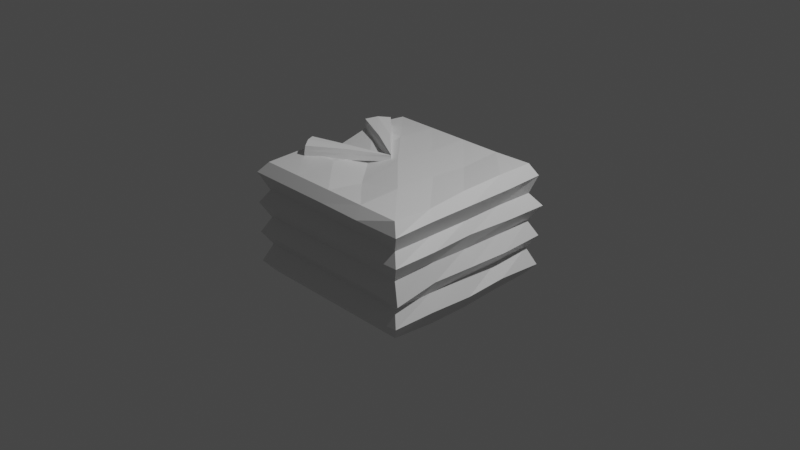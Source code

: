 # Source: Prop_-_Stack_of_Shirts.blend  (saved by Blender 2.83.19; exported with 4.5.12 LTS)
import bpy
from mathutils import Matrix  # noqa: F401  (used for matrix-valued properties, if any)

bpy.ops.wm.read_factory_settings(use_empty=True)
scene = bpy.context.scene
scene.name = 'Scene'

# ---- collections
col_collection = bpy.data.collections.new('Collection'); scene.collection.children.link(col_collection)

# ---- materials (node trees are filled in below, after node groups)
mat_material = bpy.data.materials.new('Material')
mat_material.alpha_threshold = 0.0
mat_material.use_transparent_shadow = False
mat_material.line_color = (0.0, 0.0, 0.0, 1.0)

# ---- material node trees
mat_material.use_nodes = True; mat_material.node_tree.nodes.clear()
_N = mat_material.node_tree.nodes; _L = mat_material.node_tree.links
n0 = _N.new('ShaderNodeOutputMaterial'); n0.name = 'Material Output'; n0.location = (300, 300)
n1 = _N.new('ShaderNodeBsdfPrincipled'); n1.name = 'Principled BSDF'; n1.location = (10, 300)
n1.distribution = 'GGX'
n1.subsurface_method = 'BURLEY'
n1.inputs[2].default_value = 0.4
n1.inputs[3].default_value = 1.45
n1.inputs[27].default_value = (0.0, 0.0, 0.0, 1.0)
n1.inputs[28].default_value = 1.0
_L.new(n1.outputs[0], n0.inputs[0])
n0.is_active_output = True

# ---- world
world_world = bpy.data.worlds.new('World'); scene.world = world_world
world_world.use_nodes = True; world_world.node_tree.nodes.clear()
_N = world_world.node_tree.nodes; _L = world_world.node_tree.links
n0 = _N.new('ShaderNodeOutputWorld'); n0.name = 'World Output'; n0.location = (300, 300)
n1 = _N.new('ShaderNodeBackground'); n1.name = 'Background'; n1.location = (10, 300)
n1.inputs[0].default_value = (0.05088, 0.05088, 0.05088, 1.0)
_L.new(n1.outputs[0], n0.inputs[0])
n0.is_active_output = True
world_world.color = (0.05088, 0.05088, 0.05088)
world_world.use_sun_shadow = False
world_world.sun_shadow_jitter_overblur = 0.0

# ---- cameras
cam_camera = bpy.data.cameras.new('Camera')
cam_camera.clip_end = 100.0
cam_camera.ortho_scale = 7.314

# ---- lights
light_light = bpy.data.lights.new('Light', 'POINT')
light_light.transmission_factor = 0.0
light_light.energy = 1000.0
light_light.shadow_soft_size = 0.1
light_light.shadow_maximum_resolution = 0.006
light_light.use_absolute_resolution = True

# ---- meshes
me_cube = bpy.data.meshes.new('Cube')
me_cube.from_pydata([(0.8959, 0.9132, 0.9319), (0.9135, 0.9135, -0.9135), (0.9135, -0.9135, 0.9135), (0.9135, -0.9135, -0.9135), (-0.9135, 0.9135, 0.9135), (-0.9135, 0.9135, -0.9135), (-0.9135, -0.9135, 0.9135), (-0.9135, -0.9135, -0.9135), (0.9135, 0.9135, 0.4567), (0.9135, 0.9135, -1.106e-11), (0.9135, 0.9135, -0.4567), (-0.9135, -0.9135, -0.4567), (-0.9135, -0.9135, -1.106e-11), (-0.9135, -0.9135, 0.4567), (0.9116, -0.9101, 0.4567), (0.9135, -0.9135, -1.106e-11), (0.9135, -0.9135, -0.4567), (-0.9135, 0.9135, 0.4567), (-0.9135, 0.9135, -1.106e-11), (-0.9135, 0.9135, -0.4567), (1.016, 1.021, 0.25), (-1.0, -1.0, 0.25), (0.9892, -0.9719, 0.2552), (-1.0, 1.0, 0.25), (1.0, 1.0, -0.25), (-1.0, -1.0, -0.25), (0.986, -0.9492, -0.3552), (-1.0, 1.0, -0.25), (1.0, 1.0, -0.75), (0.9736, -0.9597, -0.7145), (-1.0, 1.0, -0.75), (-1.0, -1.0, -0.75), (-1.0, -1.0, 0.75), (0.9806, 0.9737, 0.75), (0.9882, -0.9714, 0.7215), (-1.0, 1.0, 0.75), (-0.9135, 0.4567, -0.9135), (-0.9135, 1.957e-10, -0.9135), (-0.9135, -0.4567, -0.9135), (0.9027, 0.4833, 0.9456), (0.8954, -0.01569, 0.9204), (0.9203, -0.4834, 0.8855), (-0.9042, -0.4556, 0.9491), (-0.8903, -0.02933, 0.807), (-0.8949, 0.4561, 0.983), (0.9025, -0.4189, -0.9877), (0.9036, 0.03626, -0.9893), (0.9067, 0.4767, -0.9443), (0.9041, 0.4789, -0.477), (0.9135, 1.957e-10, -0.4567), (0.9135, -0.4567, -0.4567), (0.9086, 0.4694, -0.01498), (0.9135, 1.957e-10, -1.106e-11), (0.9131, -0.4613, 0.02227), (0.9008, 0.4802, 0.4567), (0.9135, 1.957e-10, 0.4567), (0.9135, -0.4567, 0.4567), (-0.9135, -0.4567, -0.4567), (-0.9135, 1.957e-10, -0.4567), (-0.9135, 0.4567, -0.4567), (-0.9135, -0.4567, -1.106e-11), (-0.9135, 1.957e-10, -1.106e-11), (-0.9135, 0.4567, -1.106e-11), (-0.9135, -0.4567, 0.4567), (-0.9135, 1.957e-10, 0.4567), (-0.9135, 0.4567, 0.4567), (-1.0, -0.5, 0.25), (-1.0, 0.0, 0.25), (-1.0, 0.5, 0.25), (1.0, 0.5379, 0.2466), (0.9827, 0.006261, 0.2731), (1.01, -0.4903, 0.2778), (-1.0, -0.5, -0.25), (-1.0, 0.0, -0.25), (-1.0, 0.5, -0.25), (1.011, 0.4833, -0.2647), (1.0, 0.0, -0.25), (0.9733, -0.4507, -0.25), (-1.0, -0.5, -0.75), (-1.0, 0.0, -0.75), (-1.0, 0.5, -0.75), (1.013, 0.461, -0.6853), (0.999, -0.0005672, -0.7394), (0.992, -0.4957, -0.7051), (1.0, 0.5, 0.75), (1.0, 0.0, 0.75), (1.0, -0.5, 0.75), (-1.0, -0.5, 0.75), (-0.9605, 0.01627, 0.75), (-1.0, 0.5, 0.75), (0.4567, 0.9135, -0.9135), (1.957e-10, 0.9135, -0.9135), (-0.4669, 0.9325, -0.9135), (0.4567, -0.9135, 0.9135), (1.957e-10, -0.9135, 0.9135), (-0.4567, -0.9135, 0.9135), (-0.4567, -0.9135, -0.9135), (1.957e-10, -0.9135, -0.9135), (0.4567, -0.9135, -0.9135), (-0.4567, 0.9135, 0.9135), (1.957e-10, 0.9135, 0.9135), (0.4567, 0.9135, 0.9135), (-0.4603, 0.9213, -0.4631), (1.957e-10, 0.9135, -0.4567), (0.4567, 0.9135, -0.4567), (-0.4627, 0.9247, -1.981e-08), (-0.02359, 0.9354, -0.01091), (0.4567, 0.9135, -1.106e-11), (-0.4567, 0.9135, 0.4567), (1.957e-10, 0.9135, 0.4567), (0.476, 0.8892, 0.4719), (0.4567, -0.9135, -0.4567), (1.957e-10, -0.9135, -0.4567), (-0.4567, -0.9135, -0.4567), (0.4567, -0.9135, -1.106e-11), (1.957e-10, -0.9135, -1.106e-11), (-0.4567, -0.9135, -1.106e-11), (0.4567, -0.9135, 0.4567), (1.957e-10, -0.9135, 0.4567), (-0.4567, -0.9135, 0.4567), (0.503, -0.9881, 0.2467), (0.0, -1.0, 0.25), (-0.5, -1.0, 0.25), (-0.5, 1.0, 0.25), (-0.04188, 1.02, 0.25), (0.515, 0.9923, 0.2651), (0.5, -1.0, -0.25), (0.0, -1.0, -0.25), (-0.5, -1.0, -0.25), (-0.51, 1.019, -0.25), (0.003223, 0.993, -0.2442), (0.4942, 1.013, -0.2603), (0.5, -1.0, -0.75), (0.0, -1.0, -0.75), (-0.5, -1.0, -0.75), (-0.5076, 1.015, -0.7564), (0.01098, 0.9793, -0.75), (0.485, 1.022, -0.75), (-0.5, 1.0, 0.75), (0.0, 1.0, 0.75), (0.49, 1.009, 0.7597), (0.4989, -1.007, 0.75), (0.0, -1.0, 0.75), (-0.5, -1.0, 0.75), (0.4567, 0.4567, -0.9135), (1.957e-10, 0.4567, -0.9135), (-0.4567, 0.4567, -0.9135), (0.4567, 1.957e-10, -0.9135), (1.957e-10, 1.957e-10, -0.9135), (-0.4567, 1.957e-10, -0.9135), (0.4567, -0.4567, -0.9135), (1.957e-10, -0.4567, -0.9135), (-0.4567, -0.4567, -0.9135), (-0.4695, 0.4668, 0.9417), (1.957e-10, 0.4567, 0.9135), (0.4717, 0.4356, 0.8812), (-0.4115, -0.01846, 0.8512), (-0.02456, 0.002753, 0.9495), (0.4574, 0.0232, 0.9101), (-0.4674, -0.459, 0.9323), (0.02418, -0.5168, 0.8411), (0.448, -0.4413, 0.9348)], [], [(42, 95, 159), (95, 32, 143), (44, 35, 89), (45, 98, 150), (41, 34, 86), (101, 33, 140), (104, 28, 137), (107, 24, 131), (110, 20, 125), (50, 29, 83), (53, 26, 77), (56, 22, 71), (59, 30, 80), (62, 27, 74), (65, 23, 68), (113, 31, 134), (116, 25, 128), (119, 21, 122), (122, 12, 116), (68, 18, 62), (71, 15, 53), (125, 9, 107), (128, 11, 113), (74, 19, 59), (77, 16, 50), (131, 10, 104), (134, 7, 96), (80, 5, 36), (83, 3, 45), (137, 1, 90), (140, 8, 110), (86, 14, 56), (89, 17, 65), (143, 13, 119), (32, 63, 13), (87, 64, 63), (88, 65, 64), (33, 54, 8), (84, 55, 54), (85, 56, 55), (28, 47, 1), (81, 46, 47), (82, 45, 46), (31, 38, 7), (78, 37, 38), (79, 36, 37), (24, 48, 10), (75, 49, 48), (76, 50, 49), (25, 57, 11), (72, 58, 57), (73, 59, 58), (20, 51, 9), (69, 52, 51), (70, 53, 52), (21, 60, 12), (66, 61, 60), (67, 62, 61), (13, 66, 21), (63, 67, 66), (64, 68, 67), (12, 72, 25), (60, 73, 72), (61, 74, 73), (11, 78, 31), (57, 79, 78), (58, 80, 79), (8, 69, 20), (54, 70, 69), (55, 71, 70), (9, 75, 24), (51, 76, 75), (52, 77, 76), (10, 81, 28), (48, 82, 81), (49, 83, 82), (0, 84, 33), (39, 85, 84), (40, 86, 85), (1, 144, 90), (47, 147, 144), (46, 150, 147), (6, 87, 32), (42, 88, 87), (43, 89, 88), (4, 153, 99), (44, 156, 153), (43, 159, 156), (158, 41, 40), (157, 161, 158), (156, 160, 157), (155, 40, 39), (154, 158, 155), (153, 157, 154), (101, 39, 0), (100, 155, 101), (99, 154, 100), (149, 38, 37), (148, 152, 149), (147, 151, 148), (146, 37, 36), (145, 149, 146), (144, 148, 145), (92, 36, 5), (91, 146, 92), (90, 145, 91), (34, 117, 14), (141, 118, 117), (142, 119, 118), (35, 108, 17), (138, 109, 108), (139, 110, 109), (30, 92, 5), (135, 91, 92), (136, 90, 91), (29, 98, 3), (132, 97, 98), (133, 96, 97), (27, 102, 19), (129, 103, 102), (130, 104, 103), (26, 111, 16), (126, 112, 111), (127, 113, 112), (23, 105, 18), (123, 106, 105), (124, 107, 106), (22, 114, 15), (120, 115, 114), (121, 116, 115), (14, 120, 22), (117, 121, 120), (118, 122, 121), (15, 126, 26), (114, 127, 126), (115, 128, 127), (16, 132, 29), (111, 133, 132), (112, 134, 133), (17, 123, 23), (108, 124, 123), (109, 125, 124), (18, 129, 27), (105, 130, 129), (106, 131, 130), (19, 135, 30), (102, 136, 135), (103, 137, 136), (4, 138, 35), (99, 139, 138), (100, 140, 139), (152, 7, 38), (151, 96, 152), (150, 97, 151), (2, 141, 34), (93, 142, 141), (94, 143, 142), (161, 2, 41), (160, 93, 161), (159, 94, 160), (42, 6, 95), (95, 6, 32), (44, 4, 35), (45, 3, 98), (41, 2, 34), (101, 0, 33), (104, 10, 28), (107, 9, 24), (110, 8, 20), (50, 16, 29), (53, 15, 26), (56, 14, 22), (59, 19, 30), (62, 18, 27), (65, 17, 23), (113, 11, 31), (116, 12, 25), (119, 13, 21), (122, 21, 12), (68, 23, 18), (71, 22, 15), (125, 20, 9), (128, 25, 11), (74, 27, 19), (77, 26, 16), (131, 24, 10), (134, 31, 7), (80, 30, 5), (83, 29, 3), (137, 28, 1), (140, 33, 8), (86, 34, 14), (89, 35, 17), (143, 32, 13), (32, 87, 63), (87, 88, 64), (88, 89, 65), (33, 84, 54), (84, 85, 55), (85, 86, 56), (28, 81, 47), (81, 82, 46), (82, 83, 45), (31, 78, 38), (78, 79, 37), (79, 80, 36), (24, 75, 48), (75, 76, 49), (76, 77, 50), (25, 72, 57), (72, 73, 58), (73, 74, 59), (20, 69, 51), (69, 70, 52), (70, 71, 53), (21, 66, 60), (66, 67, 61), (67, 68, 62), (13, 63, 66), (63, 64, 67), (64, 65, 68), (12, 60, 72), (60, 61, 73), (61, 62, 74), (11, 57, 78), (57, 58, 79), (58, 59, 80), (8, 54, 69), (54, 55, 70), (55, 56, 71), (9, 51, 75), (51, 52, 76), (52, 53, 77), (10, 48, 81), (48, 49, 82), (49, 50, 83), (0, 39, 84), (39, 40, 85), (40, 41, 86), (1, 47, 144), (47, 46, 147), (46, 45, 150), (6, 42, 87), (42, 43, 88), (43, 44, 89), (4, 44, 153), (44, 43, 156), (43, 42, 159), (158, 161, 41), (157, 160, 161), (156, 159, 160), (155, 158, 40), (154, 157, 158), (153, 156, 157), (101, 155, 39), (100, 154, 155), (99, 153, 154), (149, 152, 38), (148, 151, 152), (147, 150, 151), (146, 149, 37), (145, 148, 149), (144, 147, 148), (92, 146, 36), (91, 145, 146), (90, 144, 145), (34, 141, 117), (141, 142, 118), (142, 143, 119), (35, 138, 108), (138, 139, 109), (139, 140, 110), (30, 135, 92), (135, 136, 91), (136, 137, 90), (29, 132, 98), (132, 133, 97), (133, 134, 96), (27, 129, 102), (129, 130, 103), (130, 131, 104), (26, 126, 111), (126, 127, 112), (127, 128, 113), (23, 123, 105), (123, 124, 106), (124, 125, 107), (22, 120, 114), (120, 121, 115), (121, 122, 116), (14, 117, 120), (117, 118, 121), (118, 119, 122), (15, 114, 126), (114, 115, 127), (115, 116, 128), (16, 111, 132), (111, 112, 133), (112, 113, 134), (17, 108, 123), (108, 109, 124), (109, 110, 125), (18, 105, 129), (105, 106, 130), (106, 107, 131), (19, 102, 135), (102, 103, 136), (103, 104, 137), (4, 99, 138), (99, 100, 139), (100, 101, 140), (152, 96, 7), (151, 97, 96), (150, 98, 97), (2, 93, 141), (93, 94, 142), (94, 95, 143), (161, 93, 2), (160, 94, 93), (159, 95, 94)])
_uv = me_cube.uv_layers.new(name='UVMap')
_uv.uv.foreach_set('vector', [0.875, 0.6875, 0.8125, 0.75, 0.8125, 0.6875, 0.625, 0.9375, 0.5938, 1.0, 0.5938, 0.9375, 0.625, 0.1875, 0.5938, 0.25, 0.5938, 0.1875, 0.375, 0.6875, 0.3125, 0.75, 0.3125, 0.6875, 0.625, 0.6875, 0.5938, 0.75, 0.5938, 0.6875, 0.625, 0.4375, 0.5938, 0.5, 0.5938, 0.4375, 0.4375, 0.4375, 0.4062, 0.5, 0.4062, 0.4375, 0.5, 0.4375, 0.4688, 0.5, 0.4688, 0.4375, 0.5625, 0.4375, 0.5312, 0.5, 0.5312, 0.4375, 0.4375, 0.6875, 0.4062, 0.75, 0.4062, 0.6875, 0.5, 0.6875, 0.4688, 0.75, 0.4688, 0.6875, 0.5625, 0.6875, 0.5312, 0.75, 0.5312, 0.6875, 0.4375, 0.1875, 0.4062, 0.25, 0.4062, 0.1875, 0.5, 0.1875, 0.4688, 0.25, 0.4688, 0.1875, 0.5625, 0.1875, 0.5312, 0.25, 0.5312, 0.1875, 0.4375, 0.9375, 0.4062, 1.0, 0.4062, 0.9375, 0.5, 0.9375, 0.4688, 1.0, 0.4688, 0.9375, 0.5625, 0.9375, 0.5312, 1.0, 0.5312, 0.9375, 0.5312, 0.9375, 0.5, 1.0, 0.5, 0.9375, 0.5312, 0.1875, 0.5, 0.25, 0.5, 0.1875, 0.5312, 0.6875, 0.5, 0.75, 0.5, 0.6875, 0.5312, 0.4375, 0.5, 0.5, 0.5, 0.4375, 0.4688, 0.9375, 0.4375, 1.0, 0.4375, 0.9375, 0.4688, 0.1875, 0.4375, 0.25, 0.4375, 0.1875, 0.4688, 0.6875, 0.4375, 0.75, 0.4375, 0.6875, 0.4688, 0.4375, 0.4375, 0.5, 0.4375, 0.4375, 0.4062, 0.9375, 0.375, 1.0, 0.375, 0.9375, 0.4062, 0.1875, 0.375, 0.25, 0.375, 0.1875, 0.4062, 0.6875, 0.375, 0.75, 0.375, 0.6875, 0.4062, 0.4375, 0.375, 0.5, 0.375, 0.4375, 0.5938, 0.4375, 0.5625, 0.5, 0.5625, 0.4375, 0.5938, 0.6875, 0.5625, 0.75, 0.5625, 0.6875, 0.5938, 0.1875, 0.5625, 0.25, 0.5625, 0.1875, 0.5938, 0.9375, 0.5625, 1.0, 0.5625, 0.9375, 0.5938, 0.0, 0.5625, 0.0625, 0.5625, 0.0, 0.5938, 0.0625, 0.5625, 0.125, 0.5625, 0.0625, 0.5938, 0.125, 0.5625, 0.1875, 0.5625, 0.125, 0.5938, 0.5, 0.5625, 0.5625, 0.5625, 0.5, 0.5938, 0.5625, 0.5625, 0.625, 0.5625, 0.5625, 0.5938, 0.625, 0.5625, 0.6875, 0.5625, 0.625, 0.4062, 0.5, 0.375, 0.5625, 0.375, 0.5, 0.4062, 0.5625, 0.375, 0.625, 0.375, 0.5625, 0.4062, 0.625, 0.375, 0.6875, 0.375, 0.625, 0.4062, 0.0, 0.375, 0.0625, 0.375, 0.0, 0.4062, 0.0625, 0.375, 0.125, 0.375, 0.0625, 0.4062, 0.125, 0.375, 0.1875, 0.375, 0.125, 0.4688, 0.5, 0.4375, 0.5625, 0.4375, 0.5, 0.4688, 0.5625, 0.4375, 0.625, 0.4375, 0.5625, 0.4687, 0.625, 0.4375, 0.6875, 0.4375, 0.625, 0.4688, 0.0, 0.4375, 0.0625, 0.4375, 0.0, 0.4688, 0.0625, 0.4375, 0.125, 0.4375, 0.0625, 0.4687, 0.125, 0.4375, 0.1875, 0.4375, 0.125, 0.5312, 0.5, 0.5, 0.5625, 0.5, 0.5, 0.5312, 0.5625, 0.5, 0.625, 0.5, 0.5625, 0.5312, 0.625, 0.5, 0.6875, 0.5, 0.625, 0.5312, 0.0, 0.5, 0.0625, 0.5, 0.0, 0.5312, 0.0625, 0.5, 0.125, 0.5, 0.0625, 0.5312, 0.125, 0.5, 0.1875, 0.5, 0.125, 0.5625, 0.0, 0.5312, 0.0625, 0.5312, 0.0, 0.5625, 0.0625, 0.5312, 0.125, 0.5312, 0.0625, 0.5625, 0.125, 0.5312, 0.1875, 0.5312, 0.125, 0.5, 0.0, 0.4688, 0.0625, 0.4688, 0.0, 0.5, 0.0625, 0.4687, 0.125, 0.4688, 0.0625, 0.5, 0.125, 0.4688, 0.1875, 0.4687, 0.125, 0.4375, 0.0, 0.4062, 0.0625, 0.4062, 0.0, 0.4375, 0.0625, 0.4062, 0.125, 0.4062, 0.0625, 0.4375, 0.125, 0.4062, 0.1875, 0.4062, 0.125, 0.5625, 0.5, 0.5312, 0.5625, 0.5312, 0.5, 0.5625, 0.5625, 0.5312, 0.625, 0.5312, 0.5625, 0.5625, 0.625, 0.5312, 0.6875, 0.5312, 0.625, 0.5, 0.5, 0.4688, 0.5625, 0.4688, 0.5, 0.5, 0.5625, 0.4687, 0.625, 0.4688, 0.5625, 0.5, 0.625, 0.4688, 0.6875, 0.4687, 0.625, 0.4375, 0.5, 0.4062, 0.5625, 0.4062, 0.5, 0.4375, 0.5625, 0.4062, 0.625, 0.4062, 0.5625, 0.4375, 0.625, 0.4062, 0.6875, 0.4062, 0.625, 0.625, 0.5, 0.5938, 0.5625, 0.5938, 0.5, 0.625, 0.5625, 0.5938, 0.625, 0.5938, 0.5625, 0.625, 0.625, 0.5938, 0.6875, 0.5938, 0.625, 0.375, 0.5, 0.3125, 0.5625, 0.3125, 0.5, 0.375, 0.5625, 0.3125, 0.625, 0.3125, 0.5625, 0.375, 0.625, 0.3125, 0.6875, 0.3125, 0.625, 0.625, 0.0, 0.5938, 0.0625, 0.5938, 0.0, 0.625, 0.0625, 0.5938, 0.125, 0.5938, 0.0625, 0.625, 0.125, 0.5938, 0.1875, 0.5938, 0.125, 0.875, 0.5, 0.8125, 0.5625, 0.8125, 0.5, 0.875, 0.5625, 0.8125, 0.625, 0.8125, 0.5625, 0.875, 0.625, 0.8125, 0.6875, 0.8125, 0.625, 0.6875, 0.625, 0.625, 0.6875, 0.625, 0.625, 0.75, 0.625, 0.6875, 0.6875, 0.6875, 0.625, 0.8125, 0.625, 0.75, 0.6875, 0.75, 0.625, 0.6875, 0.5625, 0.625, 0.625, 0.625, 0.5625, 0.75, 0.5625, 0.6875, 0.625, 0.6875, 0.5625, 0.8125, 0.5625, 0.75, 0.625, 0.75, 0.5625, 0.6875, 0.5, 0.625, 0.5625, 0.625, 0.5, 0.75, 0.5, 0.6875, 0.5625, 0.6875, 0.5, 0.8125, 0.5, 0.75, 0.5625, 0.75, 0.5, 0.1875, 0.625, 0.125, 0.6875, 0.125, 0.625, 0.25, 0.625, 0.1875, 0.6875, 0.1875, 0.625, 0.3125, 0.625, 0.25, 0.6875, 0.25, 0.625, 0.1875, 0.5625, 0.125, 0.625, 0.125, 0.5625, 0.25, 0.5625, 0.1875, 0.625, 0.1875, 0.5625, 0.3125, 0.5625, 0.25, 0.625, 0.25, 0.5625, 0.1875, 0.5, 0.125, 0.5625, 0.125, 0.5, 0.25, 0.5, 0.1875, 0.5625, 0.1875, 0.5, 0.3125, 0.5, 0.25, 0.5625, 0.25, 0.5, 0.5938, 0.75, 0.5625, 0.8125, 0.5625, 0.75, 0.5938, 0.8125, 0.5625, 0.875, 0.5625, 0.8125, 0.5938, 0.875, 0.5625, 0.9375, 0.5625, 0.875, 0.5938, 0.25, 0.5625, 0.3125, 0.5625, 0.25, 0.5938, 0.3125, 0.5625, 0.375, 0.5625, 0.3125, 0.5938, 0.375, 0.5625, 0.4375, 0.5625, 0.375, 0.4062, 0.25, 0.375, 0.3125, 0.375, 0.25, 0.4062, 0.3125, 0.375, 0.375, 0.375, 0.3125, 0.4062, 0.375, 0.375, 0.4375, 0.375, 0.375, 0.4062, 0.75, 0.375, 0.8125, 0.375, 0.75, 0.4062, 0.8125, 0.375, 0.875, 0.375, 0.8125, 0.4062, 0.875, 0.375, 0.9375, 0.375, 0.875, 0.4688, 0.25, 0.4375, 0.3125, 0.4375, 0.25, 0.4688, 0.3125, 0.4375, 0.375, 0.4375, 0.3125, 0.4687, 0.375, 0.4375, 0.4375, 0.4375, 0.375, 0.4688, 0.75, 0.4375, 0.8125, 0.4375, 0.75, 0.4688, 0.8125, 0.4375, 0.875, 0.4375, 0.8125, 0.4687, 0.875, 0.4375, 0.9375, 0.4375, 0.875, 0.5312, 0.25, 0.5, 0.3125, 0.5, 0.25, 0.5312, 0.3125, 0.5, 0.375, 0.5, 0.3125, 0.5312, 0.375, 0.5, 0.4375, 0.5, 0.375, 0.5312, 0.75, 0.5, 0.8125, 0.5, 0.75, 0.5312, 0.8125, 0.5, 0.875, 0.5, 0.8125, 0.5312, 0.875, 0.5, 0.9375, 0.5, 0.875, 0.5625, 0.75, 0.5312, 0.8125, 0.5312, 0.75, 0.5625, 0.8125, 0.5312, 0.875, 0.5312, 0.8125, 0.5625, 0.875, 0.5312, 0.9375, 0.5312, 0.875, 0.5, 0.75, 0.4688, 0.8125, 0.4688, 0.75, 0.5, 0.8125, 0.4687, 0.875, 0.4688, 0.8125, 0.5, 0.875, 0.4688, 0.9375, 0.4687, 0.875, 0.4375, 0.75, 0.4062, 0.8125, 0.4062, 0.75, 0.4375, 0.8125, 0.4062, 0.875, 0.4062, 0.8125, 0.4375, 0.875, 0.4062, 0.9375, 0.4062, 0.875, 0.5625, 0.25, 0.5312, 0.3125, 0.5312, 0.25, 0.5625, 0.3125, 0.5312, 0.375, 0.5312, 0.3125, 0.5625, 0.375, 0.5312, 0.4375, 0.5312, 0.375, 0.5, 0.25, 0.4688, 0.3125, 0.4688, 0.25, 0.5, 0.3125, 0.4687, 0.375, 0.4688, 0.3125, 0.5, 0.375, 0.4688, 0.4375, 0.4687, 0.375, 0.4375, 0.25, 0.4062, 0.3125, 0.4062, 0.25, 0.4375, 0.3125, 0.4062, 0.375, 0.4062, 0.3125, 0.4375, 0.375, 0.4062, 0.4375, 0.4062, 0.375, 0.625, 0.25, 0.5938, 0.3125, 0.5938, 0.25, 0.625, 0.3125, 0.5938, 0.375, 0.5938, 0.3125, 0.625, 0.375, 0.5938, 0.4375, 0.5938, 0.375, 0.1875, 0.6875, 0.125, 0.75, 0.125, 0.6875, 0.25, 0.6875, 0.1875, 0.75, 0.1875, 0.6875, 0.3125, 0.6875, 0.25, 0.75, 0.25, 0.6875, 0.625, 0.75, 0.5938, 0.8125, 0.5938, 0.75, 0.625, 0.8125, 0.5938, 0.875, 0.5938, 0.8125, 0.625, 0.875, 0.5938, 0.9375, 0.5938, 0.875, 0.6875, 0.6875, 0.625, 0.75, 0.625, 0.6875, 0.75, 0.6875, 0.6875, 0.75, 0.6875, 0.6875, 0.8125, 0.6875, 0.75, 0.75, 0.75, 0.6875, 0.875, 0.6875, 0.875, 0.75, 0.8125, 0.75, 0.625, 0.9375, 0.625, 1.0, 0.5938, 1.0, 0.625, 0.1875, 0.625, 0.25, 0.5938, 0.25, 0.375, 0.6875, 0.375, 0.75, 0.3125, 0.75, 0.625, 0.6875, 0.625, 0.75, 0.5938, 0.75, 0.625, 0.4375, 0.625, 0.5, 0.5938, 0.5, 0.4375, 0.4375, 0.4375, 0.5, 0.4062, 0.5, 0.5, 0.4375, 0.5, 0.5, 0.4688, 0.5, 0.5625, 0.4375, 0.5625, 0.5, 0.5312, 0.5, 0.4375, 0.6875, 0.4375, 0.75, 0.4062, 0.75, 0.5, 0.6875, 0.5, 0.75, 0.4688, 0.75, 0.5625, 0.6875, 0.5625, 0.75, 0.5312, 0.75, 0.4375, 0.1875, 0.4375, 0.25, 0.4062, 0.25, 0.5, 0.1875, 0.5, 0.25, 0.4688, 0.25, 0.5625, 0.1875, 0.5625, 0.25, 0.5312, 0.25, 0.4375, 0.9375, 0.4375, 1.0, 0.4062, 1.0, 0.5, 0.9375, 0.5, 1.0, 0.4688, 1.0, 0.5625, 0.9375, 0.5625, 1.0, 0.5312, 1.0, 0.5312, 0.9375, 0.5312, 1.0, 0.5, 1.0, 0.5312, 0.1875, 0.5312, 0.25, 0.5, 0.25, 0.5312, 0.6875, 0.5312, 0.75, 0.5, 0.75, 0.5312, 0.4375, 0.5312, 0.5, 0.5, 0.5, 0.4688, 0.9375, 0.4688, 1.0, 0.4375, 1.0, 0.4688, 0.1875, 0.4688, 0.25, 0.4375, 0.25, 0.4688, 0.6875, 0.4688, 0.75, 0.4375, 0.75, 0.4688, 0.4375, 0.4688, 0.5, 0.4375, 0.5, 0.4062, 0.9375, 0.4062, 1.0, 0.375, 1.0, 0.4062, 0.1875, 0.4062, 0.25, 0.375, 0.25, 0.4062, 0.6875, 0.4062, 0.75, 0.375, 0.75, 0.4062, 0.4375, 0.4062, 0.5, 0.375, 0.5, 0.5938, 0.4375, 0.5938, 0.5, 0.5625, 0.5, 0.5938, 0.6875, 0.5938, 0.75, 0.5625, 0.75, 0.5938, 0.1875, 0.5938, 0.25, 0.5625, 0.25, 0.5938, 0.9375, 0.5938, 1.0, 0.5625, 1.0, 0.5938, 0.0, 0.5938, 0.0625, 0.5625, 0.0625, 0.5938, 0.0625, 0.5938, 0.125, 0.5625, 0.125, 0.5938, 0.125, 0.5938, 0.1875, 0.5625, 0.1875, 0.5938, 0.5, 0.5938, 0.5625, 0.5625, 0.5625, 0.5938, 0.5625, 0.5938, 0.625, 0.5625, 0.625, 0.5938, 0.625, 0.5938, 0.6875, 0.5625, 0.6875, 0.4062, 0.5, 0.4062, 0.5625, 0.375, 0.5625, 0.4062, 0.5625, 0.4062, 0.625, 0.375, 0.625, 0.4062, 0.625, 0.4062, 0.6875, 0.375, 0.6875, 0.4062, 0.0, 0.4062, 0.0625, 0.375, 0.0625, 0.4062, 0.0625, 0.4062, 0.125, 0.375, 0.125, 0.4062, 0.125, 0.4062, 0.1875, 0.375, 0.1875, 0.4688, 0.5, 0.4688, 0.5625, 0.4375, 0.5625, 0.4688, 0.5625, 0.4687, 0.625, 0.4375, 0.625, 0.4687, 0.625, 0.4688, 0.6875, 0.4375, 0.6875, 0.4688, 0.0, 0.4688, 0.0625, 0.4375, 0.0625, 0.4688, 0.0625, 0.4687, 0.125, 0.4375, 0.125, 0.4687, 0.125, 0.4688, 0.1875, 0.4375, 0.1875, 0.5312, 0.5, 0.5312, 0.5625, 0.5, 0.5625, 0.5312, 0.5625, 0.5312, 0.625, 0.5, 0.625, 0.5312, 0.625, 0.5312, 0.6875, 0.5, 0.6875, 0.5312, 0.0, 0.5312, 0.0625, 0.5, 0.0625, 0.5312, 0.0625, 0.5312, 0.125, 0.5, 0.125, 0.5312, 0.125, 0.5312, 0.1875, 0.5, 0.1875, 0.5625, 0.0, 0.5625, 0.0625, 0.5312, 0.0625, 0.5625, 0.0625, 0.5625, 0.125, 0.5312, 0.125, 0.5625, 0.125, 0.5625, 0.1875, 0.5312, 0.1875, 0.5, 0.0, 0.5, 0.0625, 0.4688, 0.0625, 0.5, 0.0625, 0.5, 0.125, 0.4687, 0.125, 0.5, 0.125, 0.5, 0.1875, 0.4688, 0.1875, 0.4375, 0.0, 0.4375, 0.0625, 0.4062, 0.0625, 0.4375, 0.0625, 0.4375, 0.125, 0.4062, 0.125, 0.4375, 0.125, 0.4375, 0.1875, 0.4062, 0.1875, 0.5625, 0.5, 0.5625, 0.5625, 0.5312, 0.5625, 0.5625, 0.5625, 0.5625, 0.625, 0.5312, 0.625, 0.5625, 0.625, 0.5625, 0.6875, 0.5312, 0.6875, 0.5, 0.5, 0.5, 0.5625, 0.4688, 0.5625, 0.5, 0.5625, 0.5, 0.625, 0.4687, 0.625, 0.5, 0.625, 0.5, 0.6875, 0.4688, 0.6875, 0.4375, 0.5, 0.4375, 0.5625, 0.4062, 0.5625, 0.4375, 0.5625, 0.4375, 0.625, 0.4062, 0.625, 0.4375, 0.625, 0.4375, 0.6875, 0.4062, 0.6875, 0.625, 0.5, 0.625, 0.5625, 0.5938, 0.5625, 0.625, 0.5625, 0.625, 0.625, 0.5938, 0.625, 0.625, 0.625, 0.625, 0.6875, 0.5938, 0.6875, 0.375, 0.5, 0.375, 0.5625, 0.3125, 0.5625, 0.375, 0.5625, 0.375, 0.625, 0.3125, 0.625, 0.375, 0.625, 0.375, 0.6875, 0.3125, 0.6875, 0.625, 0.0, 0.625, 0.0625, 0.5938, 0.0625, 0.625, 0.0625, 0.625, 0.125, 0.5938, 0.125, 0.625, 0.125, 0.625, 0.1875, 0.5938, 0.1875, 0.875, 0.5, 0.875, 0.5625, 0.8125, 0.5625, 0.875, 0.5625, 0.875, 0.625, 0.8125, 0.625, 0.875, 0.625, 0.875, 0.6875, 0.8125, 0.6875, 0.6875, 0.625, 0.6875, 0.6875, 0.625, 0.6875, 0.75, 0.625, 0.75, 0.6875, 0.6875, 0.6875, 0.8125, 0.625, 0.8125, 0.6875, 0.75, 0.6875, 0.6875, 0.5625, 0.6875, 0.625, 0.625, 0.625, 0.75, 0.5625, 0.75, 0.625, 0.6875, 0.625, 0.8125, 0.5625, 0.8125, 0.625, 0.75, 0.625, 0.6875, 0.5, 0.6875, 0.5625, 0.625, 0.5625, 0.75, 0.5, 0.75, 0.5625, 0.6875, 0.5625, 0.8125, 0.5, 0.8125, 0.5625, 0.75, 0.5625, 0.1875, 0.625, 0.1875, 0.6875, 0.125, 0.6875, 0.25, 0.625, 0.25, 0.6875, 0.1875, 0.6875, 0.3125, 0.625, 0.3125, 0.6875, 0.25, 0.6875, 0.1875, 0.5625, 0.1875, 0.625, 0.125, 0.625, 0.25, 0.5625, 0.25, 0.625, 0.1875, 0.625, 0.3125, 0.5625, 0.3125, 0.625, 0.25, 0.625, 0.1875, 0.5, 0.1875, 0.5625, 0.125, 0.5625, 0.25, 0.5, 0.25, 0.5625, 0.1875, 0.5625, 0.3125, 0.5, 0.3125, 0.5625, 0.25, 0.5625, 0.5938, 0.75, 0.5938, 0.8125, 0.5625, 0.8125, 0.5938, 0.8125, 0.5938, 0.875, 0.5625, 0.875, 0.5938, 0.875, 0.5938, 0.9375, 0.5625, 0.9375, 0.5938, 0.25, 0.5938, 0.3125, 0.5625, 0.3125, 0.5938, 0.3125, 0.5938, 0.375, 0.5625, 0.375, 0.5938, 0.375, 0.5938, 0.4375, 0.5625, 0.4375, 0.4062, 0.25, 0.4062, 0.3125, 0.375, 0.3125, 0.4062, 0.3125, 0.4062, 0.375, 0.375, 0.375, 0.4062, 0.375, 0.4062, 0.4375, 0.375, 0.4375, 0.4062, 0.75, 0.4062, 0.8125, 0.375, 0.8125, 0.4062, 0.8125, 0.4062, 0.875, 0.375, 0.875, 0.4062, 0.875, 0.4062, 0.9375, 0.375, 0.9375, 0.4688, 0.25, 0.4688, 0.3125, 0.4375, 0.3125, 0.4688, 0.3125, 0.4687, 0.375, 0.4375, 0.375, 0.4687, 0.375, 0.4688, 0.4375, 0.4375, 0.4375, 0.4688, 0.75, 0.4688, 0.8125, 0.4375, 0.8125, 0.4688, 0.8125, 0.4687, 0.875, 0.4375, 0.875, 0.4687, 0.875, 0.4688, 0.9375, 0.4375, 0.9375, 0.5312, 0.25, 0.5312, 0.3125, 0.5, 0.3125, 0.5312, 0.3125, 0.5312, 0.375, 0.5, 0.375, 0.5312, 0.375, 0.5312, 0.4375, 0.5, 0.4375, 0.5312, 0.75, 0.5312, 0.8125, 0.5, 0.8125, 0.5312, 0.8125, 0.5312, 0.875, 0.5, 0.875, 0.5312, 0.875, 0.5312, 0.9375, 0.5, 0.9375, 0.5625, 0.75, 0.5625, 0.8125, 0.5312, 0.8125, 0.5625, 0.8125, 0.5625, 0.875, 0.5312, 0.875, 0.5625, 0.875, 0.5625, 0.9375, 0.5312, 0.9375, 0.5, 0.75, 0.5, 0.8125, 0.4688, 0.8125, 0.5, 0.8125, 0.5, 0.875, 0.4687, 0.875, 0.5, 0.875, 0.5, 0.9375, 0.4688, 0.9375, 0.4375, 0.75, 0.4375, 0.8125, 0.4062, 0.8125, 0.4375, 0.8125, 0.4375, 0.875, 0.4062, 0.875, 0.4375, 0.875, 0.4375, 0.9375, 0.4062, 0.9375, 0.5625, 0.25, 0.5625, 0.3125, 0.5312, 0.3125, 0.5625, 0.3125, 0.5625, 0.375, 0.5312, 0.375, 0.5625, 0.375, 0.5625, 0.4375, 0.5312, 0.4375, 0.5, 0.25, 0.5, 0.3125, 0.4688, 0.3125, 0.5, 0.3125, 0.5, 0.375, 0.4687, 0.375, 0.5, 0.375, 0.5, 0.4375, 0.4688, 0.4375, 0.4375, 0.25, 0.4375, 0.3125, 0.4062, 0.3125, 0.4375, 0.3125, 0.4375, 0.375, 0.4062, 0.375, 0.4375, 0.375, 0.4375, 0.4375, 0.4062, 0.4375, 0.625, 0.25, 0.625, 0.3125, 0.5938, 0.3125, 0.625, 0.3125, 0.625, 0.375, 0.5938, 0.375, 0.625, 0.375, 0.625, 0.4375, 0.5938, 0.4375, 0.1875, 0.6875, 0.1875, 0.75, 0.125, 0.75, 0.25, 0.6875, 0.25, 0.75, 0.1875, 0.75, 0.3125, 0.6875, 0.3125, 0.75, 0.25, 0.75, 0.625, 0.75, 0.625, 0.8125, 0.5938, 0.8125, 0.625, 0.8125, 0.625, 0.875, 0.5938, 0.875, 0.625, 0.875, 0.625, 0.9375, 0.5938, 0.9375, 0.6875, 0.6875, 0.6875, 0.75, 0.625, 0.75, 0.75, 0.6875, 0.75, 0.75, 0.6875, 0.75, 0.8125, 0.6875, 0.8125, 0.75, 0.75, 0.75])
me_cube.materials.append(mat_material)
me_cube.use_remesh_preserve_volume = False
me_cube.use_remesh_preserve_attributes = False
me_cube.use_mirror_vertex_groups = False
me_cube.update()
me_plane = bpy.data.meshes.new('Plane')
me_plane.from_pydata([(-1.784, -1.365, -0.3103), (-0.2571, 0.02357, -0.3481), (-2.169, -0.8031, -0.3353), (-1.773, 1.414, -0.3103), (-2.146, 0.8217, -0.3361), (-1.767, -1.332, -0.02004), (-0.287, 0.01622, -0.1983), (-2.117, -0.835, -0.02628), (-1.768, 1.377, -0.02622), (-2.12, 0.8505, -0.02702), (-1.956, -1.085, -0.3103), (-1.027, -0.6991, -0.3447), (-1.956, 1.118, -0.3103), (-1.237, -0.3947, -0.3638), (-1.025, 0.7243, -0.3217), (-1.234, 0.4215, -0.3503), (-1.956, -1.096, 0.01201), (-1.04, -0.6461, -0.08621), (-1.956, 1.118, 0.01201), (-1.203, -0.4236, -0.1002), (-1.045, 0.6782, -0.07935), (-1.209, 0.4754, -0.09668), (-1.777, 1.394, -0.1491), (-0.287, 0.01622, -0.2543), (-2.134, 0.8482, -0.1491), (-1.778, -1.355, -0.1491), (-2.134, -0.8158, -0.1491), (-1.033, -0.6694, -0.2017), (-1.211, -0.3998, -0.2017), (-1.211, 0.4322, -0.2017), (-1.956, -1.085, -0.1491), (-1.956, 1.118, -0.1491), (-1.035, 0.6904, -0.2017)], [], [(0, 10, 11), (3, 14, 12), (5, 17, 16), (8, 18, 20), (32, 22, 8, 20), (31, 24, 9, 18), (30, 25, 5, 16), (29, 23, 6, 21), (28, 26, 7, 19), (27, 23, 6, 17), (25, 27, 17, 5), (0, 11, 27, 25), (11, 1, 23, 27), (23, 28, 19, 6), (1, 13, 28, 23), (13, 2, 26, 28), (24, 29, 21, 9), (4, 15, 29, 24), (15, 1, 23, 29), (26, 30, 16, 7), (2, 10, 30, 26), (10, 0, 25, 30), (22, 31, 18, 8), (3, 12, 31, 22), (12, 4, 24, 31), (23, 32, 20, 6), (1, 14, 32, 23), (14, 3, 22, 32), (20, 21, 6), (20, 18, 21), (18, 9, 21), (16, 19, 7), (16, 17, 19), (17, 6, 19), (12, 15, 4), (12, 14, 15), (14, 1, 15), (11, 13, 1), (11, 10, 13), (10, 2, 13)])
_uv = me_plane.uv_layers.new(name='UVMap')
_uv.uv.foreach_set('vector', [0.0, 0.0, 0.0, 0.5, 0.5, 0.5, 0.0, 0.0, 0.5, 0.5, 0.0, 0.5, 0.0, 0.0, 0.5, 0.5, 0.0, 0.5, 0.0, 0.0, 0.0, 0.5, 0.5, 0.5, 0.5, 0.5, 0.0, 0.0, 0.0, 0.0, 0.5, 0.5, 0.0, 0.5, 0.0, 1.0, 0.0, 1.0, 0.0, 0.5, 0.0, 0.5, 0.0, 0.0, 0.0, 0.0, 0.0, 0.5, 0.5, 1.0, 1.0, 1.0, 1.0, 1.0, 0.5, 1.0, 0.5, 1.0, 0.0, 1.0, 0.0, 1.0, 0.5, 1.0, 0.5, 0.5, 1.0, 1.0, 1.0, 1.0, 0.5, 0.5, 0.0, 0.0, 0.5, 0.5, 0.5, 0.5, 0.0, 0.0, 0.0, 0.0, 0.5, 0.5, 0.5, 0.5, 0.0, 0.0, 0.5, 0.5, 1.0, 1.0, 1.0, 1.0, 0.5, 0.5, 1.0, 1.0, 0.5, 1.0, 0.5, 1.0, 1.0, 1.0, 1.0, 1.0, 0.5, 1.0, 0.5, 1.0, 1.0, 1.0, 0.5, 1.0, 0.0, 1.0, 0.0, 1.0, 0.5, 1.0, 0.0, 1.0, 0.5, 1.0, 0.5, 1.0, 0.0, 1.0, 0.0, 1.0, 0.5, 1.0, 0.5, 1.0, 0.0, 1.0, 0.5, 1.0, 1.0, 1.0, 1.0, 1.0, 0.5, 1.0, 0.0, 1.0, 0.0, 0.5, 0.0, 0.5, 0.0, 1.0, 0.0, 1.0, 0.0, 0.5, 0.0, 0.5, 0.0, 1.0, 0.0, 0.5, 0.0, 0.0, 0.0, 0.0, 0.0, 0.5, 0.0, 0.0, 0.0, 0.5, 0.0, 0.5, 0.0, 0.0, 0.0, 0.0, 0.0, 0.5, 0.0, 0.5, 0.0, 0.0, 0.0, 0.5, 0.0, 1.0, 0.0, 1.0, 0.0, 0.5, 1.0, 1.0, 0.5, 0.5, 0.5, 0.5, 1.0, 1.0, 1.0, 1.0, 0.5, 0.5, 0.5, 0.5, 1.0, 1.0, 0.5, 0.5, 0.0, 0.0, 0.0, 0.0, 0.5, 0.5, 0.5, 0.5, 0.5, 1.0, 1.0, 1.0, 0.5, 0.5, 0.0, 0.5, 0.5, 1.0, 0.0, 0.5, 0.0, 1.0, 0.5, 1.0, 0.0, 0.5, 0.5, 1.0, 0.0, 1.0, 0.0, 0.5, 0.5, 0.5, 0.5, 1.0, 0.5, 0.5, 1.0, 1.0, 0.5, 1.0, 0.0, 0.5, 0.5, 1.0, 0.0, 1.0, 0.0, 0.5, 0.5, 0.5, 0.5, 1.0, 0.5, 0.5, 1.0, 1.0, 0.5, 1.0, 0.5, 0.5, 0.5, 1.0, 1.0, 1.0, 0.5, 0.5, 0.0, 0.5, 0.5, 1.0, 0.0, 0.5, 0.0, 1.0, 0.5, 1.0])
me_plane.use_remesh_fix_poles = True
me_plane.use_remesh_preserve_attributes = False
me_plane.use_mirror_vertex_groups = False
me_plane.update()

# ---- objects
ob_cube = bpy.data.objects.new('Cube', me_cube)
ob_light = bpy.data.objects.new('Light', light_light)
ob_camera = bpy.data.objects.new('Camera', cam_camera)
ob_plane = bpy.data.objects.new('Plane', me_plane)

# ---- transforms, parenting, visibility, modifiers, constraints
ob_cube.location = (0.0, 0.0, 0.0)
ob_cube.scale = (1.0, 1.0, 0.6662)
ob_cube.lock_rotations_4d = False
ob_cube.empty_display_type = 'ARROWS'
ob_cube.lineart.crease_threshold = 0.0
ob_light.location = (4.076, 1.005, 5.904)
ob_light.rotation_euler = (0.6503, 0.05522, 1.866)
ob_light.lock_rotations_4d = False
ob_light.empty_display_type = 'ARROWS'
ob_light.color = (0.0, 0.0, 0.0, 0.0)
ob_light.lineart.crease_threshold = 0.0
ob_camera.location = (7.359, -6.926, 4.958)
ob_camera.rotation_euler = (1.109, 0.0, 0.8149)
ob_camera.lock_rotations_4d = False
ob_camera.empty_display_type = 'ARROWS'
ob_camera.color = (0.0, 0.0, 0.0, 0.0)
ob_camera.display_type = 'WIRE'
ob_camera.lineart.crease_threshold = 0.0
ob_plane.location = (0.0, 0.0, 0.7416)
ob_plane.scale = (0.4287, 0.4287, 0.4287)
ob_plane.lineart.crease_threshold = 0.0

# ---- collection membership
col_collection.objects.link(ob_cube)
col_collection.objects.link(ob_light)
col_collection.objects.link(ob_camera)
col_collection.objects.link(ob_plane)

# ---- scene / render settings (as saved in the file)
scene.camera = ob_camera
scene.frame_start = 1; scene.frame_end = 250; scene.frame_set(0)
scene.render.engine = 'BLENDER_EEVEE_NEXT'
scene.cycles.use_denoising = False
scene.cycles.samples = 128
scene.cycles.sampling_pattern = 'TABULATED_SOBOL'
scene.cycles.use_adaptive_sampling = False
scene.cycles.use_light_tree = False
scene.view_settings.view_transform = 'Filmic'
bpy.context.view_layer.update()
